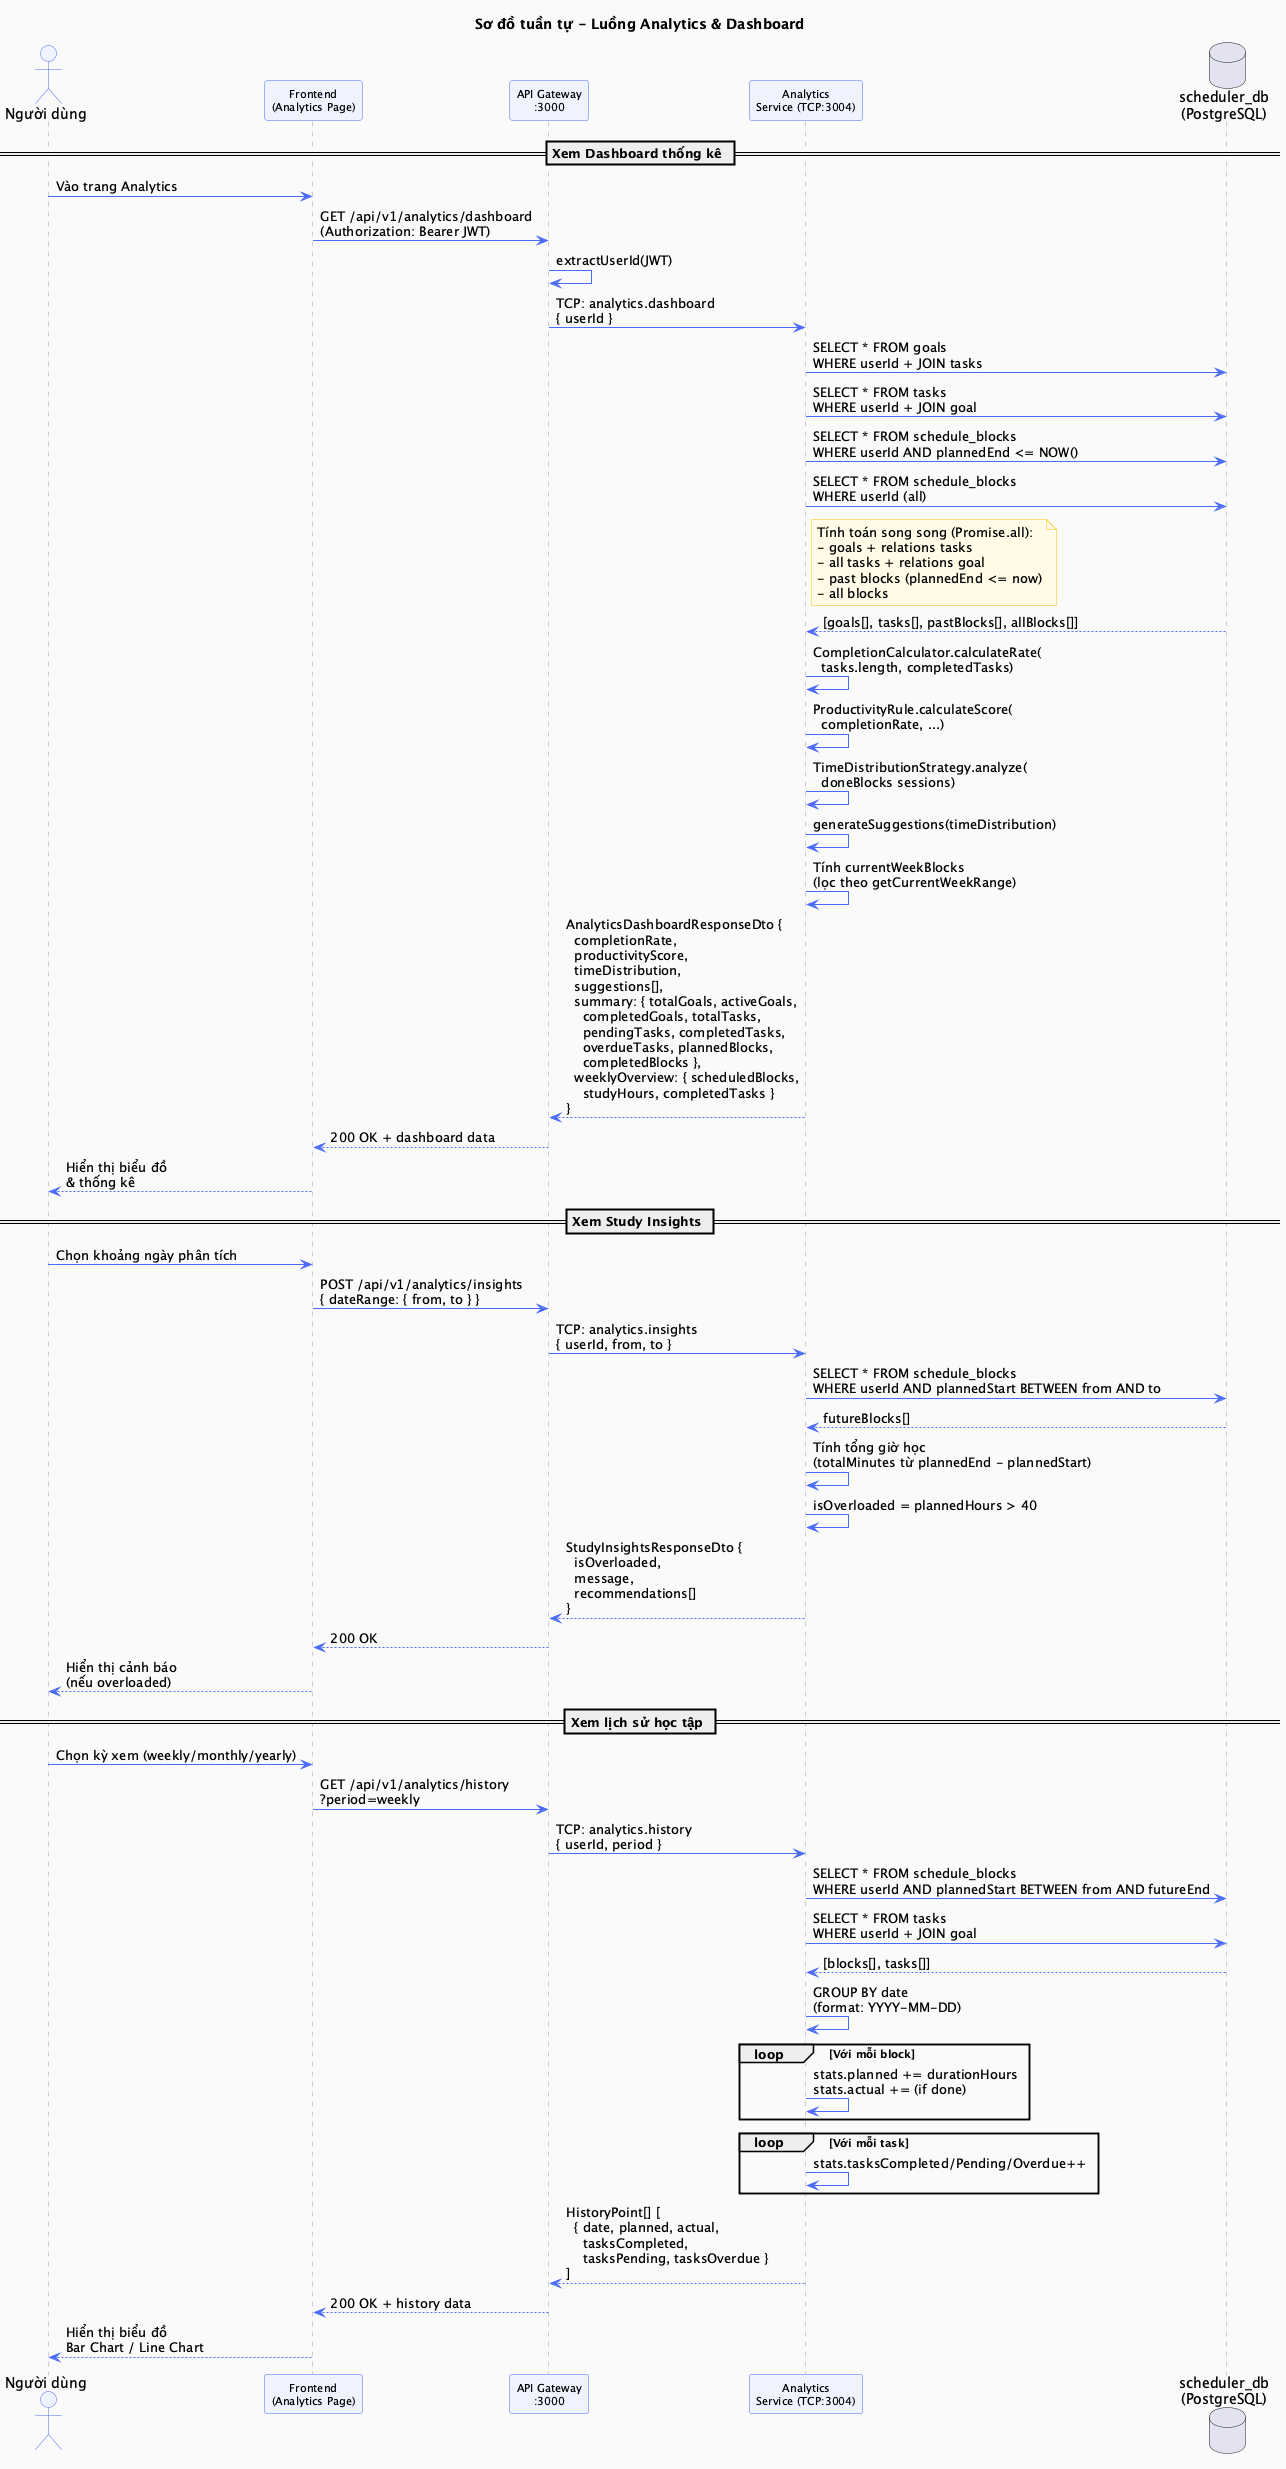

The diagram above was rendered by PlantUML. Its source (embedded in the PNG):
@startuml Sequence_Analytics_Flow
title Sơ đồ tuần tự - Luồng Analytics & Dashboard

skinparam backgroundColor #FAFAFA
skinparam sequence {
  ArrowColor #4A6CF7
  ActorBorderColor #4A6CF7
  ActorBackgroundColor #EEF3FF
  ParticipantBorderColor #4A6CF7
  ParticipantBackgroundColor #EEF3FF
  ParticipantFontSize 11
  LifeLineBorderColor #9E9E9E
}
skinparam note {
  BackgroundColor #FFFBE6
  BorderColor #FFC107
}

actor "Người dùng" as User
participant "Frontend\n(Analytics Page)" as FE
participant "API Gateway\n:3000" as GW
participant "Analytics\nService (TCP:3004)" as AN
database "scheduler_db\n(PostgreSQL)" as DB

' ─── DASHBOARD ───────────────────────────────────────────────────
== Xem Dashboard thống kê ==

User -> FE : Vào trang Analytics
FE -> GW : GET /api/v1/analytics/dashboard\n(Authorization: Bearer JWT)
GW -> GW : extractUserId(JWT)
GW -> AN : TCP: analytics.dashboard\n{ userId }

AN -> DB : SELECT * FROM goals\nWHERE userId + JOIN tasks
AN -> DB : SELECT * FROM tasks\nWHERE userId + JOIN goal
AN -> DB : SELECT * FROM schedule_blocks\nWHERE userId AND plannedEnd <= NOW()
AN -> DB : SELECT * FROM schedule_blocks\nWHERE userId (all)

note right of AN
  Tính toán song song (Promise.all):
  - goals + relations tasks
  - all tasks + relations goal
  - past blocks (plannedEnd <= now)
  - all blocks
end note

DB --> AN : [goals[], tasks[], pastBlocks[], allBlocks[]]

AN -> AN : CompletionCalculator.calculateRate(\n  tasks.length, completedTasks)
AN -> AN : ProductivityRule.calculateScore(\n  completionRate, ...)
AN -> AN : TimeDistributionStrategy.analyze(\n  doneBlocks sessions)
AN -> AN : generateSuggestions(timeDistribution)
AN -> AN : Tính currentWeekBlocks\n(lọc theo getCurrentWeekRange)

AN --> GW : AnalyticsDashboardResponseDto {\n  completionRate,\n  productivityScore,\n  timeDistribution,\n  suggestions[],\n  summary: { totalGoals, activeGoals,\n    completedGoals, totalTasks,\n    pendingTasks, completedTasks,\n    overdueTasks, plannedBlocks,\n    completedBlocks },\n  weeklyOverview: { scheduledBlocks,\n    studyHours, completedTasks }\n}
GW --> FE : 200 OK + dashboard data
FE --> User : Hiển thị biểu đồ\n& thống kê

' ─── STUDY INSIGHTS ──────────────────────────────────────────────
== Xem Study Insights ==

User -> FE : Chọn khoảng ngày phân tích
FE -> GW : POST /api/v1/analytics/insights\n{ dateRange: { from, to } }
GW -> AN : TCP: analytics.insights\n{ userId, from, to }

AN -> DB : SELECT * FROM schedule_blocks\nWHERE userId AND plannedStart BETWEEN from AND to
DB --> AN : futureBlocks[]

AN -> AN : Tính tổng giờ học\n(totalMinutes từ plannedEnd - plannedStart)
AN -> AN : isOverloaded = plannedHours > 40

AN --> GW : StudyInsightsResponseDto {\n  isOverloaded,\n  message,\n  recommendations[]\n}
GW --> FE : 200 OK
FE --> User : Hiển thị cảnh báo\n(nếu overloaded)

' ─── HISTORY ─────────────────────────────────────────────────────
== Xem lịch sử học tập ==

User -> FE : Chọn kỳ xem (weekly/monthly/yearly)
FE -> GW : GET /api/v1/analytics/history\n?period=weekly
GW -> AN : TCP: analytics.history\n{ userId, period }

AN -> DB : SELECT * FROM schedule_blocks\nWHERE userId AND plannedStart BETWEEN from AND futureEnd
AN -> DB : SELECT * FROM tasks\nWHERE userId + JOIN goal
DB --> AN : [blocks[], tasks[]]

AN -> AN : GROUP BY date\n(format: YYYY-MM-DD)
loop Với mỗi block
  AN -> AN : stats.planned += durationHours\nstats.actual += (if done)
end
loop Với mỗi task
  AN -> AN : stats.tasksCompleted/Pending/Overdue++
end

AN --> GW : HistoryPoint[] [\n  { date, planned, actual,\n    tasksCompleted,\n    tasksPending, tasksOverdue }\n]
GW --> FE : 200 OK + history data
FE --> User : Hiển thị biểu đồ\nBar Chart / Line Chart

@enduml